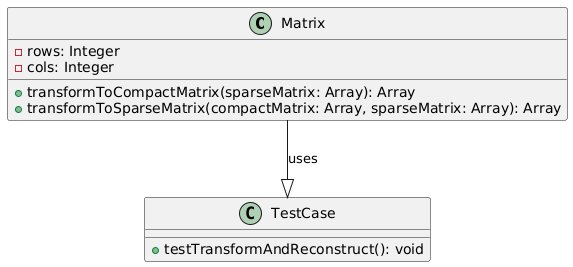

The diagram above was rendered by PlantUML. Its source (embedded in the PNG):
@startuml
class Matrix {
    - rows: Integer
    - cols: Integer
    + transformToCompactMatrix(sparseMatrix: Array): Array
    + transformToSparseMatrix(compactMatrix: Array, sparseMatrix: Array): Array
}

class TestCase {
    + testTransformAndReconstruct(): void
}

Matrix --|> TestCase: uses
@enduml